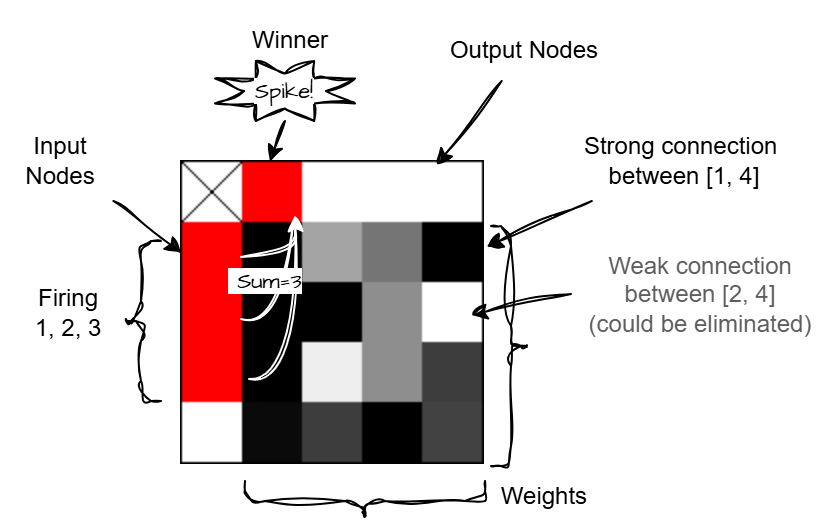

The diagram above was exported from draw.io. Its source (the exported page's mxGraphModel, read from the mxfile embedded in the PNG):
<mxGraphModel dx="683" dy="412" grid="1" gridSize="10" guides="1" tooltips="1" connect="1" arrows="1" fold="1" page="1" pageScale="1" pageWidth="850" pageHeight="1100" background="#ffffff" math="0" shadow="0">
  <root>
    <mxCell id="0" />
    <mxCell id="1" parent="0" />
    <mxCell id="2" value="" style="shape=image;verticalLabelPosition=bottom;labelBackgroundColor=default;verticalAlign=top;aspect=fixed;imageAspect=0;image=data:image/png,(base64 omitted: 2220 chars);sketch=1;curveFitting=1;jiggle=2;" parent="1" vertex="1">
      <mxGeometry x="125" y="110" width="152" height="152" as="geometry" />
    </mxCell>
    <mxCell id="3" value="Input Nodes" style="text;html=1;align=center;verticalAlign=middle;whiteSpace=wrap;rounded=0;sketch=1;curveFitting=1;jiggle=2;" parent="1" vertex="1">
      <mxGeometry x="35" y="90" width="60" height="40" as="geometry" />
    </mxCell>
    <mxCell id="4" value="Output Nodes" style="text;html=1;align=center;verticalAlign=middle;whiteSpace=wrap;rounded=0;sketch=1;curveFitting=1;jiggle=2;" parent="1" vertex="1">
      <mxGeometry x="257" y="40" width="80" height="30" as="geometry" />
    </mxCell>
    <mxCell id="5" value="Firing&lt;div&gt;1, 2, 3&lt;/div&gt;" style="text;html=1;align=center;verticalAlign=middle;whiteSpace=wrap;rounded=0;sketch=1;curveFitting=1;jiggle=2;" parent="1" vertex="1">
      <mxGeometry x="39" y="171" width="60" height="30" as="geometry" />
    </mxCell>
    <mxCell id="6" value="Weights" style="text;html=1;align=center;verticalAlign=middle;whiteSpace=wrap;rounded=0;sketch=1;curveFitting=1;jiggle=2;" parent="1" vertex="1">
      <mxGeometry x="277" y="262.5" width="60" height="30" as="geometry" />
    </mxCell>
    <mxCell id="7" style="rounded=0;sketch=1;hachureGap=4;jiggle=2;curveFitting=1;orthogonalLoop=1;jettySize=auto;html=1;fontFamily=Architects Daughter;fontSource=https%3A%2F%2Ffonts.googleapis.com%2Fcss%3Ffamily%3DArchitects%2BDaughter;entryX=1.005;entryY=0.282;entryDx=0;entryDy=0;entryPerimeter=0;" parent="1" source="8" target="2" edge="1">
      <mxGeometry relative="1" as="geometry">
        <mxPoint x="266.20000000000005" y="153.60000000000002" as="targetPoint" />
      </mxGeometry>
    </mxCell>
    <mxCell id="8" value="Strong connection&amp;nbsp;&lt;div&gt;between [1, 4]&lt;/div&gt;" style="text;html=1;align=center;verticalAlign=middle;whiteSpace=wrap;rounded=0;sketch=1;curveFitting=1;jiggle=2;" parent="1" vertex="1">
      <mxGeometry x="321.5" y="90" width="110" height="40" as="geometry" />
    </mxCell>
    <mxCell id="9" value="Weak connection&lt;div&gt;between [2, 4]&lt;/div&gt;&lt;div&gt;(could be eliminated)&lt;/div&gt;" style="text;html=1;align=center;verticalAlign=middle;whiteSpace=wrap;rounded=0;sketch=1;curveFitting=1;jiggle=2;fontColor=#5E5E5E;" parent="1" vertex="1">
      <mxGeometry x="320" y="152" width="130" height="49" as="geometry" />
    </mxCell>
    <mxCell id="10" value="" style="curved=1;endArrow=none;html=1;rounded=0;sketch=1;hachureGap=4;jiggle=2;curveFitting=1;strokeColor=#FFFFFF;align=center;verticalAlign=middle;fontFamily=Architects Daughter;fontSource=https%3A%2F%2Ffonts.googleapis.com%2Fcss%3Ffamily%3DArchitects%2BDaughter;fontSize=11;fontColor=default;labelBackgroundColor=default;endFill=0;" parent="1" edge="1">
      <mxGeometry width="50" height="50" relative="1" as="geometry">
        <mxPoint x="155" y="189" as="sourcePoint" />
        <mxPoint x="181" y="141" as="targetPoint" />
        <Array as="points">
          <mxPoint x="181" y="190" />
        </Array>
      </mxGeometry>
    </mxCell>
    <mxCell id="11" value="" style="curved=1;endArrow=none;html=1;rounded=0;sketch=1;hachureGap=4;jiggle=2;curveFitting=1;strokeColor=#FFFFFF;align=center;verticalAlign=middle;fontFamily=Architects Daughter;fontSource=https%3A%2F%2Ffonts.googleapis.com%2Fcss%3Ffamily%3DArchitects%2BDaughter;fontSize=11;fontColor=default;labelBackgroundColor=default;endFill=0;" parent="1" edge="1">
      <mxGeometry width="50" height="50" relative="1" as="geometry">
        <mxPoint x="155" y="158" as="sourcePoint" />
        <mxPoint x="182" y="145" as="targetPoint" />
        <Array as="points">
          <mxPoint x="181" y="159" />
        </Array>
      </mxGeometry>
    </mxCell>
    <mxCell id="13" style="edgeStyle=none;shape=connector;rounded=0;sketch=1;hachureGap=4;jiggle=2;curveFitting=1;orthogonalLoop=1;jettySize=auto;html=1;entryX=0.255;entryY=0.128;entryDx=0;entryDy=0;entryPerimeter=0;strokeColor=default;align=center;verticalAlign=middle;fontFamily=Architects Daughter;fontSource=https%3A%2F%2Ffonts.googleapis.com%2Fcss%3Ffamily%3DArchitects%2BDaughter;fontSize=11;fontColor=default;labelBackgroundColor=default;endArrow=classic;" parent="1" source="3" edge="1">
      <mxGeometry relative="1" as="geometry">
        <mxPoint x="125.20000000000005" y="156" as="targetPoint" />
      </mxGeometry>
    </mxCell>
    <mxCell id="14" value="" style="shape=curlyBracket;whiteSpace=wrap;html=1;rounded=1;labelPosition=left;verticalLabelPosition=middle;align=right;verticalAlign=middle;sketch=1;hachureGap=4;jiggle=2;curveFitting=1;fontFamily=Architects Daughter;fontSource=https%3A%2F%2Ffonts.googleapis.com%2Fcss%3Ffamily%3DArchitects%2BDaughter;fontSize=11;fontColor=default;labelBackgroundColor=default;" parent="1" vertex="1">
      <mxGeometry x="95" y="150" width="20" height="80" as="geometry" />
    </mxCell>
    <mxCell id="16" style="edgeStyle=none;shape=connector;rounded=0;sketch=1;hachureGap=4;jiggle=2;curveFitting=1;orthogonalLoop=1;jettySize=auto;html=1;entryX=0.814;entryY=0.067;entryDx=0;entryDy=0;entryPerimeter=0;strokeColor=default;align=center;verticalAlign=middle;fontFamily=Architects Daughter;fontSource=https%3A%2F%2Ffonts.googleapis.com%2Fcss%3Ffamily%3DArchitects%2BDaughter;fontSize=11;fontColor=default;labelBackgroundColor=default;endArrow=classic;" parent="1" source="4" edge="1">
      <mxGeometry relative="1" as="geometry">
        <mxPoint x="252.81999999999994" y="112.00999999999999" as="targetPoint" />
      </mxGeometry>
    </mxCell>
    <mxCell id="17" value="&amp;nbsp;Sum=3" style="curved=1;endArrow=classic;html=1;rounded=0;sketch=1;hachureGap=4;jiggle=2;curveFitting=1;strokeColor=#FFFFFF;align=center;verticalAlign=middle;fontFamily=Architects Daughter;fontSource=https%3A%2F%2Ffonts.googleapis.com%2Fcss%3Ffamily%3DArchitects%2BDaughter;fontSize=11;fontColor=default;labelBackgroundColor=default;" parent="1" edge="1">
      <mxGeometry x="0.407" y="16" width="50" height="50" relative="1" as="geometry">
        <mxPoint x="159" y="219" as="sourcePoint" />
        <mxPoint x="182" y="137" as="targetPoint" />
        <Array as="points">
          <mxPoint x="185" y="220" />
        </Array>
        <mxPoint as="offset" />
      </mxGeometry>
    </mxCell>
    <mxCell id="18" style="edgeStyle=none;shape=connector;rounded=0;sketch=1;hachureGap=4;jiggle=2;curveFitting=1;orthogonalLoop=1;jettySize=auto;html=1;strokeColor=default;align=center;verticalAlign=middle;fontFamily=Architects Daughter;fontSource=https%3A%2F%2Ffonts.googleapis.com%2Fcss%3Ffamily%3DArchitects%2BDaughter;fontSize=11;fontColor=default;labelBackgroundColor=default;endArrow=classic;exitX=0.5;exitY=1;exitDx=0;exitDy=0;" parent="1" source="21" edge="1">
      <mxGeometry relative="1" as="geometry">
        <mxPoint x="169.38461538461536" y="110.30769230769232" as="targetPoint" />
      </mxGeometry>
    </mxCell>
    <mxCell id="19" value="Winner" style="text;html=1;align=center;verticalAlign=middle;whiteSpace=wrap;rounded=0;sketch=1;curveFitting=1;jiggle=2;" parent="1" vertex="1">
      <mxGeometry x="125" y="30" width="110" height="40" as="geometry" />
    </mxCell>
    <mxCell id="20" value="" style="verticalLabelPosition=bottom;verticalAlign=top;html=1;shape=mxgraph.basic.8_point_star;sketch=1;hachureGap=4;jiggle=2;curveFitting=1;fontFamily=Architects Daughter;fontSource=https%3A%2F%2Ffonts.googleapis.com%2Fcss%3Ffamily%3DArchitects%2BDaughter;fontSize=11;fontColor=default;labelBackgroundColor=default;fillColor=none;" parent="1" vertex="1">
      <mxGeometry x="142" y="60" width="70" height="30" as="geometry" />
    </mxCell>
    <mxCell id="21" value="Spike!" style="text;html=1;align=center;verticalAlign=middle;whiteSpace=wrap;rounded=0;fontFamily=Architects Daughter;fontSource=https%3A%2F%2Ffonts.googleapis.com%2Fcss%3Ffamily%3DArchitects%2BDaughter;fontSize=11;fontColor=default;labelBackgroundColor=default;fillColor=none;" parent="1" vertex="1">
      <mxGeometry x="147" y="60" width="60" height="30" as="geometry" />
    </mxCell>
    <mxCell id="22" value="" style="shape=curlyBracket;whiteSpace=wrap;html=1;rounded=1;labelPosition=left;verticalLabelPosition=middle;align=right;verticalAlign=middle;sketch=1;hachureGap=4;jiggle=2;curveFitting=1;fontFamily=Architects Daughter;fontSource=https%3A%2F%2Ffonts.googleapis.com%2Fcss%3Ffamily%3DArchitects%2BDaughter;fontSize=11;fontColor=default;labelBackgroundColor=default;rotation=-90;" parent="1" vertex="1">
      <mxGeometry x="207" y="220" width="20" height="120" as="geometry" />
    </mxCell>
    <mxCell id="23" value="" style="rounded=0;sketch=1;hachureGap=4;jiggle=2;curveFitting=1;orthogonalLoop=1;jettySize=auto;html=1;fontFamily=Architects Daughter;fontSource=https%3A%2F%2Ffonts.googleapis.com%2Fcss%3Ffamily%3DArchitects%2BDaughter;exitX=0;exitY=0.5;exitDx=0;exitDy=0;" parent="1" source="9" edge="1">
      <mxGeometry relative="1" as="geometry">
        <mxPoint x="270" y="187" as="targetPoint" />
        <mxPoint x="305" y="196" as="sourcePoint" />
      </mxGeometry>
    </mxCell>
    <mxCell id="24" value="" style="shape=curlyBracket;whiteSpace=wrap;html=1;rounded=1;labelPosition=left;verticalLabelPosition=middle;align=right;verticalAlign=middle;sketch=1;hachureGap=4;jiggle=2;curveFitting=1;fontFamily=Architects Daughter;fontSource=https%3A%2F%2Ffonts.googleapis.com%2Fcss%3Ffamily%3DArchitects%2BDaughter;fontSize=11;fontColor=default;labelBackgroundColor=default;rotation=-180;" parent="1" vertex="1">
      <mxGeometry x="280" y="142.5" width="20" height="120" as="geometry" />
    </mxCell>
  </root>
</mxGraphModel>